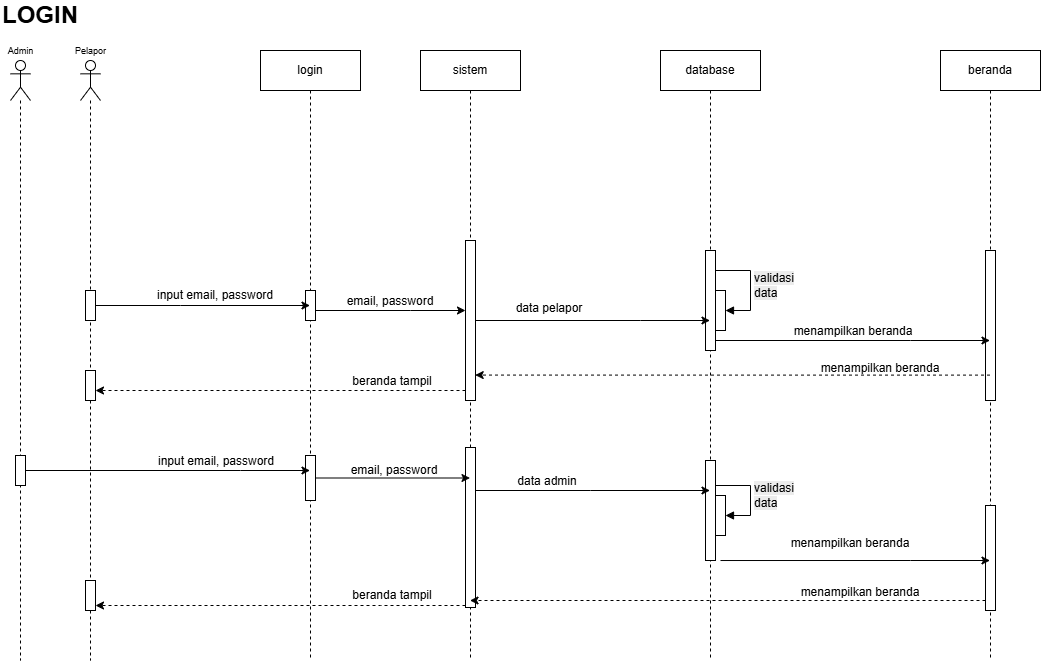

The diagram above was exported from draw.io. Its source (the exported page's mxGraphModel, read from the mxfile embedded in the PNG):
<mxGraphModel dx="1313" dy="630" grid="1" gridSize="10" guides="1" tooltips="1" connect="1" arrows="1" fold="1" page="1" pageScale="1" pageWidth="850" pageHeight="1100" math="0" shadow="0">
  <root>
    <mxCell id="0" />
    <mxCell id="1" parent="0" />
    <mxCell id="qUxkvP3-qftaF_T-gkBp-1" parent="1" style="shape=umlLifeline;perimeter=lifelinePerimeter;whiteSpace=wrap;html=1;container=1;dropTarget=0;collapsible=0;recursiveResize=0;outlineConnect=0;portConstraint=eastwest;newEdgeStyle={&quot;curved&quot;:0,&quot;rounded&quot;:0};participant=umlActor;" value="" vertex="1">
      <mxGeometry height="600" width="20" x="-380" y="250" as="geometry" />
    </mxCell>
    <mxCell id="qUxkvP3-qftaF_T-gkBp-2" parent="qUxkvP3-qftaF_T-gkBp-1" style="html=1;points=[[0,0,0,0,5],[0,1,0,0,-5],[1,0,0,0,5],[1,1,0,0,-5]];perimeter=orthogonalPerimeter;outlineConnect=0;targetShapes=umlLifeline;portConstraint=eastwest;newEdgeStyle={&quot;curved&quot;:0,&quot;rounded&quot;:0};" value="" vertex="1">
      <mxGeometry height="30" width="10" x="5" y="230" as="geometry" />
    </mxCell>
    <mxCell id="qUxkvP3-qftaF_T-gkBp-3" parent="qUxkvP3-qftaF_T-gkBp-1" style="html=1;points=[[0,0,0,0,5],[0,1,0,0,-5],[1,0,0,0,5],[1,1,0,0,-5]];perimeter=orthogonalPerimeter;outlineConnect=0;targetShapes=umlLifeline;portConstraint=eastwest;newEdgeStyle={&quot;curved&quot;:0,&quot;rounded&quot;:0};" value="" vertex="1">
      <mxGeometry height="30" width="10" x="5" y="310" as="geometry" />
    </mxCell>
    <mxCell id="qUxkvP3-qftaF_T-gkBp-4" parent="qUxkvP3-qftaF_T-gkBp-1" style="html=1;points=[[0,0,0,0,5],[0,1,0,0,-5],[1,0,0,0,5],[1,1,0,0,-5]];perimeter=orthogonalPerimeter;outlineConnect=0;targetShapes=umlLifeline;portConstraint=eastwest;newEdgeStyle={&quot;curved&quot;:0,&quot;rounded&quot;:0};" value="" vertex="1">
      <mxGeometry height="30" width="10" x="5" y="520" as="geometry" />
    </mxCell>
    <mxCell id="qUxkvP3-qftaF_T-gkBp-5" parent="1" style="text;align=center;fontStyle=1;verticalAlign=middle;spacingLeft=3;spacingRight=3;strokeColor=none;rotatable=0;points=[[0,0.5],[1,0.5]];portConstraint=eastwest;html=1;" value="&lt;span style=&quot;font-weight: normal;&quot;&gt;&lt;font style=&quot;font-size: 9px;&quot;&gt;Pelapor&lt;/font&gt;&lt;/span&gt;" vertex="1">
      <mxGeometry height="20" width="40" x="-390" y="230" as="geometry" />
    </mxCell>
    <mxCell id="qUxkvP3-qftaF_T-gkBp-6" parent="1" style="shape=umlLifeline;perimeter=lifelinePerimeter;whiteSpace=wrap;html=1;container=1;dropTarget=0;collapsible=0;recursiveResize=0;outlineConnect=0;portConstraint=eastwest;newEdgeStyle={&quot;curved&quot;:0,&quot;rounded&quot;:0};" value="login" vertex="1">
      <mxGeometry height="610" width="100" x="-200" y="240" as="geometry" />
    </mxCell>
    <mxCell id="qUxkvP3-qftaF_T-gkBp-7" parent="qUxkvP3-qftaF_T-gkBp-6" style="html=1;points=[[0,0,0,0,5],[0,1,0,0,-5],[1,0,0,0,5],[1,1,0,0,-5]];perimeter=orthogonalPerimeter;outlineConnect=0;targetShapes=umlLifeline;portConstraint=eastwest;newEdgeStyle={&quot;curved&quot;:0,&quot;rounded&quot;:0};" value="" vertex="1">
      <mxGeometry height="30" width="10" x="45" y="240" as="geometry" />
    </mxCell>
    <mxCell id="qUxkvP3-qftaF_T-gkBp-8" parent="qUxkvP3-qftaF_T-gkBp-6" style="html=1;points=[[0,0,0,0,5],[0,1,0,0,-5],[1,0,0,0,5],[1,1,0,0,-5]];perimeter=orthogonalPerimeter;outlineConnect=0;targetShapes=umlLifeline;portConstraint=eastwest;newEdgeStyle={&quot;curved&quot;:0,&quot;rounded&quot;:0};" value="" vertex="1">
      <mxGeometry height="45" width="10" x="45" y="405" as="geometry" />
    </mxCell>
    <mxCell id="qUxkvP3-qftaF_T-gkBp-9" parent="1" style="shape=umlLifeline;perimeter=lifelinePerimeter;whiteSpace=wrap;html=1;container=1;dropTarget=0;collapsible=0;recursiveResize=0;outlineConnect=0;portConstraint=eastwest;newEdgeStyle={&quot;curved&quot;:0,&quot;rounded&quot;:0};" value="sistem" vertex="1">
      <mxGeometry height="610" width="100" x="-40" y="240" as="geometry" />
    </mxCell>
    <mxCell id="qUxkvP3-qftaF_T-gkBp-10" parent="qUxkvP3-qftaF_T-gkBp-9" style="html=1;points=[[0,0,0,0,5],[0,1,0,0,-5],[1,0,0,0,5],[1,1,0,0,-5]];perimeter=orthogonalPerimeter;outlineConnect=0;targetShapes=umlLifeline;portConstraint=eastwest;newEdgeStyle={&quot;curved&quot;:0,&quot;rounded&quot;:0};" value="" vertex="1">
      <mxGeometry height="160" width="10" x="45" y="190" as="geometry" />
    </mxCell>
    <mxCell id="qUxkvP3-qftaF_T-gkBp-11" parent="qUxkvP3-qftaF_T-gkBp-9" style="html=1;points=[[0,0,0,0,5],[0,1,0,0,-5],[1,0,0,0,5],[1,1,0,0,-5]];perimeter=orthogonalPerimeter;outlineConnect=0;targetShapes=umlLifeline;portConstraint=eastwest;newEdgeStyle={&quot;curved&quot;:0,&quot;rounded&quot;:0};" value="" vertex="1">
      <mxGeometry height="160" width="10" x="45" y="397" as="geometry" />
    </mxCell>
    <mxCell id="qUxkvP3-qftaF_T-gkBp-12" parent="1" style="shape=umlLifeline;perimeter=lifelinePerimeter;whiteSpace=wrap;html=1;container=1;dropTarget=0;collapsible=0;recursiveResize=0;outlineConnect=0;portConstraint=eastwest;newEdgeStyle={&quot;curved&quot;:0,&quot;rounded&quot;:0};" value="database" vertex="1">
      <mxGeometry height="610" width="100" x="200" y="240" as="geometry" />
    </mxCell>
    <mxCell id="qUxkvP3-qftaF_T-gkBp-13" parent="qUxkvP3-qftaF_T-gkBp-12" style="html=1;points=[[0,0,0,0,5],[0,1,0,0,-5],[1,0,0,0,5],[1,1,0,0,-5]];perimeter=orthogonalPerimeter;outlineConnect=0;targetShapes=umlLifeline;portConstraint=eastwest;newEdgeStyle={&quot;curved&quot;:0,&quot;rounded&quot;:0};" value="" vertex="1">
      <mxGeometry height="100" width="10" x="45" y="200" as="geometry" />
    </mxCell>
    <mxCell id="qUxkvP3-qftaF_T-gkBp-14" parent="qUxkvP3-qftaF_T-gkBp-12" style="html=1;points=[[0,0,0,0,5],[0,1,0,0,-5],[1,0,0,0,5],[1,1,0,0,-5]];perimeter=orthogonalPerimeter;outlineConnect=0;targetShapes=umlLifeline;portConstraint=eastwest;newEdgeStyle={&quot;curved&quot;:0,&quot;rounded&quot;:0};" value="" vertex="1">
      <mxGeometry height="100" width="10" x="45" y="410" as="geometry" />
    </mxCell>
    <mxCell id="qUxkvP3-qftaF_T-gkBp-15" edge="1" parent="qUxkvP3-qftaF_T-gkBp-12" source="qUxkvP3-qftaF_T-gkBp-13" style="html=1;align=left;spacingLeft=2;endArrow=block;rounded=0;edgeStyle=orthogonalEdgeStyle;curved=0;rounded=0;" target="qUxkvP3-qftaF_T-gkBp-16" value="&lt;span style=&quot;font-size: 12px; text-align: center; text-wrap-mode: wrap; background-color: rgb(236, 236, 236);&quot;&gt;validasi data&lt;/span&gt;">
      <mxGeometry relative="1" as="geometry">
        <Array as="points">
          <mxPoint x="90" y="220" />
          <mxPoint x="90" y="260" />
        </Array>
        <mxPoint x="60" y="220" as="sourcePoint" />
      </mxGeometry>
    </mxCell>
    <mxCell id="qUxkvP3-qftaF_T-gkBp-16" parent="qUxkvP3-qftaF_T-gkBp-12" style="html=1;points=[[0,0,0,0,5],[0,1,0,0,-5],[1,0,0,0,5],[1,1,0,0,-5]];perimeter=orthogonalPerimeter;outlineConnect=0;targetShapes=umlLifeline;portConstraint=eastwest;newEdgeStyle={&quot;curved&quot;:0,&quot;rounded&quot;:0};" value="" vertex="1">
      <mxGeometry height="40" width="10" x="55" y="240" as="geometry" />
    </mxCell>
    <mxCell id="qUxkvP3-qftaF_T-gkBp-17" parent="qUxkvP3-qftaF_T-gkBp-12" style="html=1;points=[[0,0,0,0,5],[0,1,0,0,-5],[1,0,0,0,5],[1,1,0,0,-5]];perimeter=orthogonalPerimeter;outlineConnect=0;targetShapes=umlLifeline;portConstraint=eastwest;newEdgeStyle={&quot;curved&quot;:0,&quot;rounded&quot;:0};" value="" vertex="1">
      <mxGeometry height="40" width="10" x="55" y="445" as="geometry" />
    </mxCell>
    <mxCell id="qUxkvP3-qftaF_T-gkBp-18" edge="1" parent="qUxkvP3-qftaF_T-gkBp-12" style="html=1;align=left;spacingLeft=2;endArrow=block;rounded=0;edgeStyle=orthogonalEdgeStyle;curved=0;rounded=0;" target="qUxkvP3-qftaF_T-gkBp-17" value="&lt;span style=&quot;font-size: 12px; text-align: center; text-wrap-mode: wrap; background-color: rgb(236, 236, 236);&quot;&gt;validasi data&lt;/span&gt;">
      <mxGeometry relative="1" as="geometry">
        <Array as="points">
          <mxPoint x="90" y="435" />
          <mxPoint x="90" y="465" />
        </Array>
        <mxPoint x="54.999999999999545" y="435.0000000000001" as="sourcePoint" />
      </mxGeometry>
    </mxCell>
    <mxCell id="qUxkvP3-qftaF_T-gkBp-19" parent="1" style="text;html=1;whiteSpace=wrap;strokeColor=none;fillColor=none;align=center;verticalAlign=middle;rounded=0;" value="input email, password" vertex="1">
      <mxGeometry height="30" width="130" x="-310" y="470" as="geometry" />
    </mxCell>
    <mxCell id="qUxkvP3-qftaF_T-gkBp-20" edge="1" parent="1" source="qUxkvP3-qftaF_T-gkBp-7" style="edgeStyle=orthogonalEdgeStyle;rounded=0;orthogonalLoop=1;jettySize=auto;html=1;curved=0;" target="qUxkvP3-qftaF_T-gkBp-10">
      <mxGeometry relative="1" as="geometry">
        <Array as="points">
          <mxPoint x="-50" y="500" />
          <mxPoint x="-50" y="500" />
        </Array>
      </mxGeometry>
    </mxCell>
    <mxCell id="qUxkvP3-qftaF_T-gkBp-21" parent="1" style="text;html=1;whiteSpace=wrap;strokeColor=none;fillColor=none;align=center;verticalAlign=middle;rounded=0;" value="email, password" vertex="1">
      <mxGeometry height="30" width="130" x="-135" y="476" as="geometry" />
    </mxCell>
    <mxCell id="qUxkvP3-qftaF_T-gkBp-22" parent="1" style="text;html=1;whiteSpace=wrap;strokeColor=none;fillColor=none;align=center;verticalAlign=middle;rounded=0;" value="data pelapor" vertex="1">
      <mxGeometry height="30" width="130" x="24" y="483" as="geometry" />
    </mxCell>
    <mxCell id="qUxkvP3-qftaF_T-gkBp-23" parent="1" style="shape=umlLifeline;perimeter=lifelinePerimeter;whiteSpace=wrap;html=1;container=1;dropTarget=0;collapsible=0;recursiveResize=0;outlineConnect=0;portConstraint=eastwest;newEdgeStyle={&quot;curved&quot;:0,&quot;rounded&quot;:0};" value="beranda" vertex="1">
      <mxGeometry height="610" width="100" x="480" y="240" as="geometry" />
    </mxCell>
    <mxCell id="qUxkvP3-qftaF_T-gkBp-24" parent="qUxkvP3-qftaF_T-gkBp-23" style="html=1;points=[[0,0,0,0,5],[0,1,0,0,-5],[1,0,0,0,5],[1,1,0,0,-5]];perimeter=orthogonalPerimeter;outlineConnect=0;targetShapes=umlLifeline;portConstraint=eastwest;newEdgeStyle={&quot;curved&quot;:0,&quot;rounded&quot;:0};" value="" vertex="1">
      <mxGeometry height="150" width="10" x="45" y="200" as="geometry" />
    </mxCell>
    <mxCell id="qUxkvP3-qftaF_T-gkBp-25" parent="qUxkvP3-qftaF_T-gkBp-23" style="html=1;points=[[0,0,0,0,5],[0,1,0,0,-5],[1,0,0,0,5],[1,1,0,0,-5]];perimeter=orthogonalPerimeter;outlineConnect=0;targetShapes=umlLifeline;portConstraint=eastwest;newEdgeStyle={&quot;curved&quot;:0,&quot;rounded&quot;:0};" value="" vertex="1">
      <mxGeometry height="105" width="10" x="45" y="455" as="geometry" />
    </mxCell>
    <mxCell id="qUxkvP3-qftaF_T-gkBp-26" parent="1" style="text;html=1;whiteSpace=wrap;strokeColor=none;fillColor=none;align=center;verticalAlign=middle;rounded=0;" value="menampilkan beranda" vertex="1">
      <mxGeometry height="16" width="160" x="313" y="513" as="geometry" />
    </mxCell>
    <mxCell id="qUxkvP3-qftaF_T-gkBp-27" edge="1" parent="1" source="qUxkvP3-qftaF_T-gkBp-23" style="edgeStyle=orthogonalEdgeStyle;rounded=0;orthogonalLoop=1;jettySize=auto;html=1;curved=0;dashed=1;">
      <mxGeometry relative="1" as="geometry">
        <Array as="points">
          <mxPoint x="248" y="565" />
        </Array>
        <mxPoint x="525" y="564.5734782608697" as="sourcePoint" />
        <mxPoint x="14.699999999999818" y="564.5699999999999" as="targetPoint" />
      </mxGeometry>
    </mxCell>
    <mxCell id="qUxkvP3-qftaF_T-gkBp-28" edge="1" parent="1" source="qUxkvP3-qftaF_T-gkBp-10" style="edgeStyle=orthogonalEdgeStyle;rounded=0;orthogonalLoop=1;jettySize=auto;html=1;curved=0;dashed=1;" target="qUxkvP3-qftaF_T-gkBp-3">
      <mxGeometry relative="1" as="geometry">
        <Array as="points">
          <mxPoint x="-190" y="580" />
          <mxPoint x="-190" y="580" />
        </Array>
      </mxGeometry>
    </mxCell>
    <mxCell id="qUxkvP3-qftaF_T-gkBp-29" parent="1" style="text;html=1;whiteSpace=wrap;strokeColor=none;fillColor=none;align=center;verticalAlign=middle;rounded=0;" value="beranda tampil" vertex="1">
      <mxGeometry height="30" width="130" x="-133" y="556" as="geometry" />
    </mxCell>
    <mxCell id="qUxkvP3-qftaF_T-gkBp-30" parent="1" style="shape=umlLifeline;perimeter=lifelinePerimeter;whiteSpace=wrap;html=1;container=1;dropTarget=0;collapsible=0;recursiveResize=0;outlineConnect=0;portConstraint=eastwest;newEdgeStyle={&quot;curved&quot;:0,&quot;rounded&quot;:0};participant=umlActor;" value="" vertex="1">
      <mxGeometry height="600" width="20" x="-450" y="250" as="geometry" />
    </mxCell>
    <mxCell id="qUxkvP3-qftaF_T-gkBp-31" parent="qUxkvP3-qftaF_T-gkBp-30" style="html=1;points=[[0,0,0,0,5],[0,1,0,0,-5],[1,0,0,0,5],[1,1,0,0,-5]];perimeter=orthogonalPerimeter;outlineConnect=0;targetShapes=umlLifeline;portConstraint=eastwest;newEdgeStyle={&quot;curved&quot;:0,&quot;rounded&quot;:0};" value="" vertex="1">
      <mxGeometry height="30" width="10" x="5" y="395" as="geometry" />
    </mxCell>
    <mxCell id="qUxkvP3-qftaF_T-gkBp-32" parent="1" style="text;align=center;fontStyle=1;verticalAlign=middle;spacingLeft=3;spacingRight=3;strokeColor=none;rotatable=0;points=[[0,0.5],[1,0.5]];portConstraint=eastwest;html=1;" value="&lt;span style=&quot;font-weight: normal;&quot;&gt;&lt;font style=&quot;font-size: 9px;&quot;&gt;Admin&lt;/font&gt;&lt;/span&gt;" vertex="1">
      <mxGeometry height="20" width="40" x="-460" y="230" as="geometry" />
    </mxCell>
    <mxCell id="qUxkvP3-qftaF_T-gkBp-33" parent="1" style="text;html=1;whiteSpace=wrap;strokeColor=none;fillColor=none;align=center;verticalAlign=middle;rounded=0;" value="input email, password" vertex="1">
      <mxGeometry height="30" width="130" x="-309" y="636" as="geometry" />
    </mxCell>
    <mxCell id="qUxkvP3-qftaF_T-gkBp-34" edge="1" parent="1" source="qUxkvP3-qftaF_T-gkBp-11" style="edgeStyle=orthogonalEdgeStyle;rounded=0;orthogonalLoop=1;jettySize=auto;html=1;curved=0;" target="qUxkvP3-qftaF_T-gkBp-12">
      <mxGeometry relative="1" as="geometry">
        <Array as="points">
          <mxPoint x="130" y="680" />
          <mxPoint x="130" y="680" />
        </Array>
      </mxGeometry>
    </mxCell>
    <mxCell id="qUxkvP3-qftaF_T-gkBp-35" parent="1" style="text;html=1;whiteSpace=wrap;strokeColor=none;fillColor=none;align=center;verticalAlign=middle;rounded=0;" value="data admin" vertex="1">
      <mxGeometry height="30" width="130" x="22" y="656" as="geometry" />
    </mxCell>
    <mxCell id="qUxkvP3-qftaF_T-gkBp-36" edge="1" parent="1" source="qUxkvP3-qftaF_T-gkBp-31" style="edgeStyle=orthogonalEdgeStyle;rounded=0;orthogonalLoop=1;jettySize=auto;html=1;curved=0;" target="qUxkvP3-qftaF_T-gkBp-6">
      <mxGeometry relative="1" as="geometry">
        <Array as="points">
          <mxPoint x="-220" y="660" />
          <mxPoint x="-220" y="660" />
        </Array>
      </mxGeometry>
    </mxCell>
    <mxCell id="qUxkvP3-qftaF_T-gkBp-37" edge="1" parent="1" source="qUxkvP3-qftaF_T-gkBp-8" style="edgeStyle=orthogonalEdgeStyle;rounded=0;orthogonalLoop=1;jettySize=auto;html=1;curved=0;" target="qUxkvP3-qftaF_T-gkBp-9">
      <mxGeometry relative="1" as="geometry">
        <Array as="points">
          <mxPoint x="-40" y="667" />
          <mxPoint x="-40" y="667" />
        </Array>
      </mxGeometry>
    </mxCell>
    <mxCell id="qUxkvP3-qftaF_T-gkBp-38" parent="1" style="text;html=1;whiteSpace=wrap;strokeColor=none;fillColor=none;align=center;verticalAlign=middle;rounded=0;" value="email, password" vertex="1">
      <mxGeometry height="30" width="130" x="-131" y="645" as="geometry" />
    </mxCell>
    <mxCell id="qUxkvP3-qftaF_T-gkBp-39" edge="1" parent="1" style="edgeStyle=orthogonalEdgeStyle;rounded=0;orthogonalLoop=1;jettySize=auto;html=1;curved=0;" target="qUxkvP3-qftaF_T-gkBp-23">
      <mxGeometry relative="1" as="geometry">
        <Array as="points">
          <mxPoint x="450" y="750" />
          <mxPoint x="450" y="750" />
        </Array>
        <mxPoint x="260" y="750.0243902439024" as="sourcePoint" />
        <mxPoint x="480" y="750.0243902439024" as="targetPoint" />
      </mxGeometry>
    </mxCell>
    <mxCell id="qUxkvP3-qftaF_T-gkBp-40" parent="1" style="text;html=1;whiteSpace=wrap;strokeColor=none;fillColor=none;align=center;verticalAlign=middle;rounded=0;" value="menampilkan beranda" vertex="1">
      <mxGeometry height="16" width="160" x="310" y="725" as="geometry" />
    </mxCell>
    <mxCell id="qUxkvP3-qftaF_T-gkBp-41" edge="1" parent="1" source="qUxkvP3-qftaF_T-gkBp-25" style="edgeStyle=orthogonalEdgeStyle;rounded=0;orthogonalLoop=1;jettySize=auto;html=1;curved=0;dashed=1;" target="qUxkvP3-qftaF_T-gkBp-9">
      <mxGeometry relative="1" as="geometry">
        <Array as="points">
          <mxPoint x="150" y="790" />
          <mxPoint x="150" y="790" />
        </Array>
      </mxGeometry>
    </mxCell>
    <mxCell id="qUxkvP3-qftaF_T-gkBp-42" parent="1" style="text;html=1;whiteSpace=wrap;strokeColor=none;fillColor=none;align=center;verticalAlign=middle;rounded=0;" value="menampilkan beranda" vertex="1">
      <mxGeometry height="16" width="160" x="320" y="774" as="geometry" />
    </mxCell>
    <mxCell id="qUxkvP3-qftaF_T-gkBp-43" edge="1" parent="1" source="qUxkvP3-qftaF_T-gkBp-11" style="edgeStyle=orthogonalEdgeStyle;rounded=0;orthogonalLoop=1;jettySize=auto;html=1;curved=0;entryX=1;entryY=1;entryDx=0;entryDy=-5;entryPerimeter=0;dashed=1;" target="qUxkvP3-qftaF_T-gkBp-4">
      <mxGeometry relative="1" as="geometry">
        <Array as="points">
          <mxPoint x="-80" y="795" />
          <mxPoint x="-80" y="795" />
        </Array>
      </mxGeometry>
    </mxCell>
    <mxCell id="qUxkvP3-qftaF_T-gkBp-44" parent="1" style="text;html=1;whiteSpace=wrap;strokeColor=none;fillColor=none;align=center;verticalAlign=middle;rounded=0;" value="beranda tampil" vertex="1">
      <mxGeometry height="30" width="130" x="-133" y="770" as="geometry" />
    </mxCell>
    <mxCell id="qUxkvP3-qftaF_T-gkBp-45" parent="1" style="text;html=1;whiteSpace=wrap;strokeColor=none;fillColor=none;align=center;verticalAlign=middle;rounded=0;" value="menampilkan beranda" vertex="1">
      <mxGeometry height="16" width="160" x="340" y="550" as="geometry" />
    </mxCell>
    <mxCell id="qUxkvP3-qftaF_T-gkBp-46" edge="1" parent="1" source="qUxkvP3-qftaF_T-gkBp-2" style="edgeStyle=orthogonalEdgeStyle;rounded=0;orthogonalLoop=1;jettySize=auto;html=1;curved=0;" target="qUxkvP3-qftaF_T-gkBp-6">
      <mxGeometry relative="1" as="geometry">
        <Array as="points">
          <mxPoint x="-280" y="495" />
          <mxPoint x="-280" y="495" />
        </Array>
      </mxGeometry>
    </mxCell>
    <mxCell id="qUxkvP3-qftaF_T-gkBp-47" edge="1" parent="1" source="qUxkvP3-qftaF_T-gkBp-13" style="edgeStyle=orthogonalEdgeStyle;rounded=0;orthogonalLoop=1;jettySize=auto;html=1;curved=0;" target="qUxkvP3-qftaF_T-gkBp-23">
      <mxGeometry relative="1" as="geometry">
        <Array as="points">
          <mxPoint x="450" y="530" />
          <mxPoint x="450" y="530" />
        </Array>
      </mxGeometry>
    </mxCell>
    <mxCell id="qUxkvP3-qftaF_T-gkBp-48" edge="1" parent="1" source="qUxkvP3-qftaF_T-gkBp-10" style="edgeStyle=orthogonalEdgeStyle;rounded=0;orthogonalLoop=1;jettySize=auto;html=1;curved=0;" target="qUxkvP3-qftaF_T-gkBp-12">
      <mxGeometry relative="1" as="geometry">
        <Array as="points">
          <mxPoint x="180" y="510" />
          <mxPoint x="180" y="510" />
        </Array>
      </mxGeometry>
    </mxCell>
    <mxCell id="qUxkvP3-qftaF_T-gkBp-49" parent="1" style="text;html=1;whiteSpace=wrap;strokeColor=none;fillColor=none;align=left;verticalAlign=middle;rounded=0;" value="&lt;span style=&quot;font-size: 24px;&quot;&gt;&lt;b&gt;LOGIN&lt;/b&gt;&lt;/span&gt;" vertex="1">
      <mxGeometry height="30" width="60" x="-460" y="190" as="geometry" />
    </mxCell>
  </root>
</mxGraphModel>